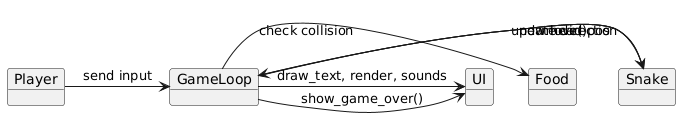

The diagram above was rendered by PlantUML. Its source (embedded in the PNG):
@startuml
object Player
object GameLoop
object Snake
object Food
object UI

Player -> GameLoop : send input
GameLoop -> Snake : update direction
GameLoop -> Snake : move()
Snake -> GameLoop : new head pos
GameLoop -> Food : check collision
GameLoop -> UI : draw_text, render, sounds
GameLoop -> UI : show_game_over()
@enduml